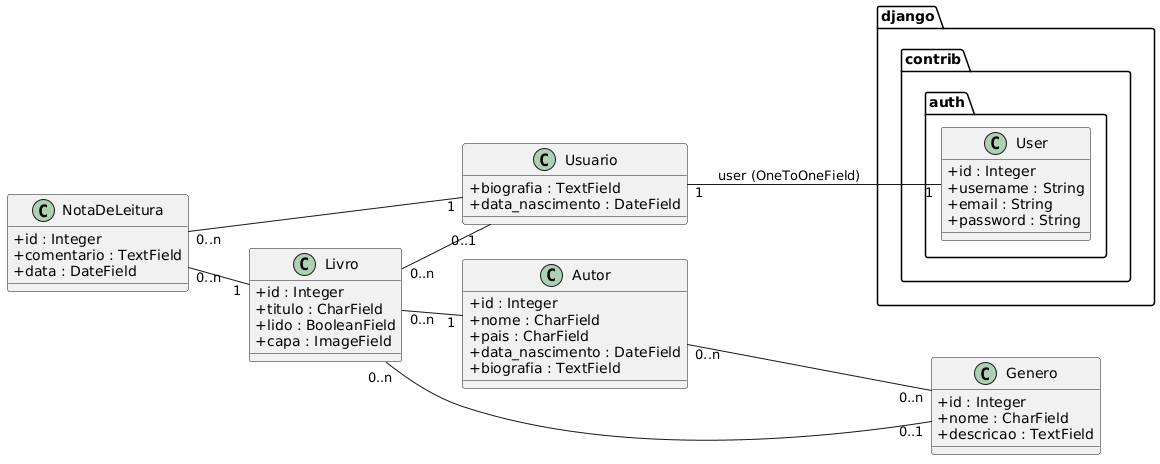

The diagram above was rendered by PlantUML. Its source (embedded in the PNG):
@startuml
left to right direction
skinparam classAttributeIconSize 0

' ========================
' Pacote do Django (auth)
' ========================
package "django.contrib.auth" {
  class User {
    + id : Integer
    + username : String
    + email : String
    + password : String
  }
}

' ========================
' Modelos do Projeto
' ========================
class Usuario {
  + biografia : TextField
  + data_nascimento : DateField
}

class Autor {
  + id : Integer
  + nome : CharField
  + pais : CharField
  + data_nascimento : DateField
  + biografia : TextField
}

class Genero {
  + id : Integer
  + nome : CharField
  + descricao : TextField
}

class Livro {
  + id : Integer
  + titulo : CharField
  + lido : BooleanField
  + capa : ImageField
}

class NotaDeLeitura {
  + id : Integer
  + comentario : TextField
  + data : DateField
}

' ========================
' Relacionamentos
' ========================
' Herança e Relações 1:1
Usuario "1" -- "1" User : user (OneToOneField)

' Relacionamentos 1:N (ForeignKey)
Livro "0..n" -- "1" Autor
Livro "0..n" -- "0..1" Genero
Livro "0..n" -- "0..1" Usuario
NotaDeLeitura "0..n" -- "1" Livro
NotaDeLeitura "0..n" -- "1" Usuario

' Relacionamentos N:N (ManyToManyField)
Autor "0..n" -- "0..n" Genero
@enduml